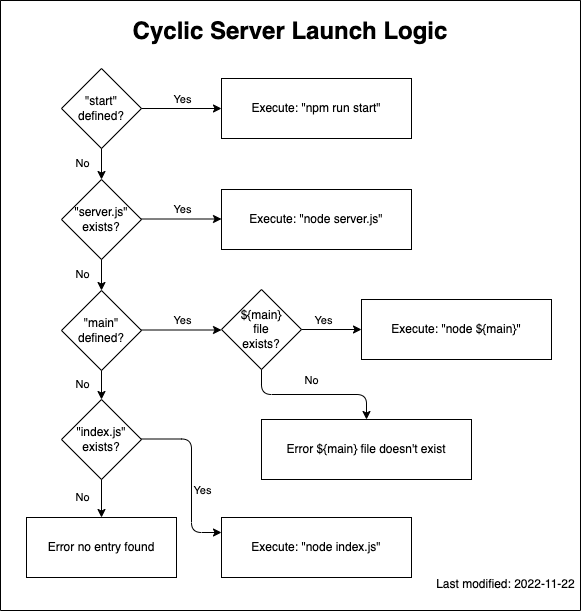

The diagram above was exported from draw.io. Its source (the exported page's mxGraphModel, read from the mxfile embedded in the PNG):
<mxGraphModel dx="920" dy="576" grid="1" gridSize="10" guides="1" tooltips="1" connect="1" arrows="1" fold="1" page="1" pageScale="1" pageWidth="1100" pageHeight="850" math="0" shadow="0">
  <root>
    <mxCell id="0" />
    <mxCell id="1" parent="0" />
    <mxCell id="40" value="" style="swimlane;startSize=0;fontSize=12;" vertex="1" parent="1">
      <mxGeometry width="580" height="610" as="geometry" />
    </mxCell>
    <mxCell id="2" value="&quot;start&quot;&lt;br&gt;defined?" style="rhombus;whiteSpace=wrap;html=1;" vertex="1" parent="40">
      <mxGeometry x="61" y="68" width="80" height="80" as="geometry" />
    </mxCell>
    <mxCell id="3" value="Execute: &quot;npm run start&quot;" style="rounded=0;whiteSpace=wrap;html=1;" vertex="1" parent="40">
      <mxGeometry x="221" y="78" width="190" height="60" as="geometry" />
    </mxCell>
    <mxCell id="4" style="edgeStyle=none;html=1;exitX=1;exitY=0.5;exitDx=0;exitDy=0;entryX=0;entryY=0.5;entryDx=0;entryDy=0;" edge="1" parent="40" source="2" target="3">
      <mxGeometry relative="1" as="geometry" />
    </mxCell>
    <mxCell id="10" value="Yes" style="edgeLabel;html=1;align=center;verticalAlign=middle;resizable=0;points=[];" vertex="1" connectable="0" parent="4">
      <mxGeometry x="-0.225" y="-2" relative="1" as="geometry">
        <mxPoint x="9" y="-12" as="offset" />
      </mxGeometry>
    </mxCell>
    <mxCell id="7" value="&quot;server.js&quot;&lt;br&gt;exists?" style="rhombus;whiteSpace=wrap;html=1;" vertex="1" parent="40">
      <mxGeometry x="61" y="179" width="80" height="80" as="geometry" />
    </mxCell>
    <mxCell id="9" style="edgeStyle=none;html=1;exitX=0.5;exitY=1;exitDx=0;exitDy=0;" edge="1" parent="40" source="2" target="7">
      <mxGeometry relative="1" as="geometry" />
    </mxCell>
    <mxCell id="11" value="No" style="edgeLabel;html=1;align=center;verticalAlign=middle;resizable=0;points=[];" vertex="1" connectable="0" parent="9">
      <mxGeometry x="-0.111" y="-1" relative="1" as="geometry">
        <mxPoint x="-19" as="offset" />
      </mxGeometry>
    </mxCell>
    <mxCell id="8" value="Execute: &quot;node server.js&quot;" style="rounded=0;whiteSpace=wrap;html=1;" vertex="1" parent="40">
      <mxGeometry x="221" y="189" width="190" height="60" as="geometry" />
    </mxCell>
    <mxCell id="12" style="edgeStyle=none;html=1;exitX=1;exitY=0.5;exitDx=0;exitDy=0;entryX=0;entryY=0.5;entryDx=0;entryDy=0;" edge="1" parent="40">
      <mxGeometry relative="1" as="geometry">
        <mxPoint x="141" y="218.5" as="sourcePoint" />
        <mxPoint x="221" y="218.5" as="targetPoint" />
      </mxGeometry>
    </mxCell>
    <mxCell id="13" value="Yes" style="edgeLabel;html=1;align=center;verticalAlign=middle;resizable=0;points=[];" vertex="1" connectable="0" parent="12">
      <mxGeometry x="-0.225" y="-2" relative="1" as="geometry">
        <mxPoint x="9" y="-12" as="offset" />
      </mxGeometry>
    </mxCell>
    <mxCell id="14" style="edgeStyle=none;html=1;exitX=0.5;exitY=1;exitDx=0;exitDy=0;" edge="1" parent="40" target="16">
      <mxGeometry relative="1" as="geometry">
        <mxPoint x="101" y="259" as="sourcePoint" />
      </mxGeometry>
    </mxCell>
    <mxCell id="15" value="No" style="edgeLabel;html=1;align=center;verticalAlign=middle;resizable=0;points=[];" vertex="1" connectable="0" parent="14">
      <mxGeometry x="-0.111" y="-1" relative="1" as="geometry">
        <mxPoint x="-19" as="offset" />
      </mxGeometry>
    </mxCell>
    <mxCell id="16" value="&quot;main&quot;&lt;br&gt;defined?" style="rhombus;whiteSpace=wrap;html=1;" vertex="1" parent="40">
      <mxGeometry x="61" y="290" width="80" height="80" as="geometry" />
    </mxCell>
    <mxCell id="18" style="edgeStyle=none;html=1;exitX=1;exitY=0.5;exitDx=0;exitDy=0;entryX=0;entryY=0.5;entryDx=0;entryDy=0;" edge="1" parent="40">
      <mxGeometry relative="1" as="geometry">
        <mxPoint x="141" y="329.5" as="sourcePoint" />
        <mxPoint x="221" y="329.5" as="targetPoint" />
      </mxGeometry>
    </mxCell>
    <mxCell id="19" value="Yes" style="edgeLabel;html=1;align=center;verticalAlign=middle;resizable=0;points=[];" vertex="1" connectable="0" parent="18">
      <mxGeometry x="-0.225" y="-2" relative="1" as="geometry">
        <mxPoint x="9" y="-12" as="offset" />
      </mxGeometry>
    </mxCell>
    <mxCell id="20" style="edgeStyle=none;html=1;exitX=0.5;exitY=1;exitDx=0;exitDy=0;" edge="1" parent="40" target="22">
      <mxGeometry relative="1" as="geometry">
        <mxPoint x="101" y="370" as="sourcePoint" />
      </mxGeometry>
    </mxCell>
    <mxCell id="21" value="No" style="edgeLabel;html=1;align=center;verticalAlign=middle;resizable=0;points=[];" vertex="1" connectable="0" parent="20">
      <mxGeometry x="-0.111" y="-1" relative="1" as="geometry">
        <mxPoint x="-19" as="offset" />
      </mxGeometry>
    </mxCell>
    <mxCell id="22" value="&quot;index.js&quot;&lt;br&gt;exists?" style="rhombus;whiteSpace=wrap;html=1;" vertex="1" parent="40">
      <mxGeometry x="61" y="399" width="80" height="80" as="geometry" />
    </mxCell>
    <mxCell id="23" value="Execute: &quot;node index.js&quot;" style="rounded=0;whiteSpace=wrap;html=1;" vertex="1" parent="40">
      <mxGeometry x="221" y="517" width="190" height="60" as="geometry" />
    </mxCell>
    <mxCell id="24" style="edgeStyle=orthogonalEdgeStyle;html=1;exitX=1;exitY=0.5;exitDx=0;exitDy=0;entryX=0;entryY=0.25;entryDx=0;entryDy=0;" edge="1" parent="40" target="23">
      <mxGeometry relative="1" as="geometry">
        <mxPoint x="141" y="438.5" as="sourcePoint" />
        <mxPoint x="221" y="438.5" as="targetPoint" />
        <Array as="points">
          <mxPoint x="191" y="439" />
          <mxPoint x="191" y="532" />
        </Array>
      </mxGeometry>
    </mxCell>
    <mxCell id="25" value="Yes" style="edgeLabel;html=1;align=center;verticalAlign=middle;resizable=0;points=[];" vertex="1" connectable="0" parent="24">
      <mxGeometry x="-0.225" y="-2" relative="1" as="geometry">
        <mxPoint x="12" y="34" as="offset" />
      </mxGeometry>
    </mxCell>
    <mxCell id="27" style="edgeStyle=none;html=1;exitX=0.5;exitY=1;exitDx=0;exitDy=0;entryX=0.5;entryY=0;entryDx=0;entryDy=0;" edge="1" parent="40" source="22">
      <mxGeometry relative="1" as="geometry">
        <mxPoint x="111" y="380" as="sourcePoint" />
        <mxPoint x="101" y="517" as="targetPoint" />
      </mxGeometry>
    </mxCell>
    <mxCell id="28" value="No" style="edgeLabel;html=1;align=center;verticalAlign=middle;resizable=0;points=[];" vertex="1" connectable="0" parent="27">
      <mxGeometry x="-0.111" y="-1" relative="1" as="geometry">
        <mxPoint x="-19" as="offset" />
      </mxGeometry>
    </mxCell>
    <mxCell id="29" value="${main}&lt;br&gt;file&lt;br&gt;exists?" style="rhombus;whiteSpace=wrap;html=1;" vertex="1" parent="40">
      <mxGeometry x="221" y="289" width="80" height="80" as="geometry" />
    </mxCell>
    <mxCell id="33" value="Error ${main} file doesn't exist" style="rounded=0;whiteSpace=wrap;html=1;" vertex="1" parent="40">
      <mxGeometry x="261" y="419" width="210" height="60" as="geometry" />
    </mxCell>
    <mxCell id="34" style="edgeStyle=orthogonalEdgeStyle;html=1;exitX=0.5;exitY=1;exitDx=0;exitDy=0;entryX=0.5;entryY=0;entryDx=0;entryDy=0;" edge="1" parent="40" source="29" target="33">
      <mxGeometry relative="1" as="geometry" />
    </mxCell>
    <mxCell id="35" value="No" style="edgeLabel;html=1;align=center;verticalAlign=middle;resizable=0;points=[];" vertex="1" connectable="0" parent="34">
      <mxGeometry x="-0.0516" y="-1" relative="1" as="geometry">
        <mxPoint y="-16" as="offset" />
      </mxGeometry>
    </mxCell>
    <mxCell id="36" value="&lt;b&gt;&lt;font style=&quot;font-size: 24px&quot;&gt;Cyclic Server Launch Logic&lt;/font&gt;&lt;/b&gt;" style="text;html=1;strokeColor=none;fillColor=none;align=center;verticalAlign=middle;whiteSpace=wrap;rounded=0;" vertex="1" parent="40">
      <mxGeometry y="16" width="580" height="30" as="geometry" />
    </mxCell>
    <mxCell id="17" value="Execute: &quot;node ${main}&quot;" style="rounded=0;whiteSpace=wrap;html=1;" vertex="1" parent="40">
      <mxGeometry x="361" y="299" width="190" height="60" as="geometry" />
    </mxCell>
    <mxCell id="30" style="edgeStyle=orthogonalEdgeStyle;html=1;exitX=1;exitY=0.5;exitDx=0;exitDy=0;entryX=0;entryY=0.5;entryDx=0;entryDy=0;" edge="1" parent="40" source="29" target="17">
      <mxGeometry relative="1" as="geometry" />
    </mxCell>
    <mxCell id="32" value="Yes" style="edgeLabel;html=1;align=center;verticalAlign=middle;resizable=0;points=[];" vertex="1" connectable="0" parent="30">
      <mxGeometry x="-0.3167" relative="1" as="geometry">
        <mxPoint x="1" y="-10" as="offset" />
      </mxGeometry>
    </mxCell>
    <mxCell id="26" value="Error no entry found" style="rounded=0;whiteSpace=wrap;html=1;" vertex="1" parent="40">
      <mxGeometry x="26" y="517" width="150" height="60" as="geometry" />
    </mxCell>
    <mxCell id="37" value="&lt;font style=&quot;font-size: 12px ; line-height: 1&quot;&gt;Last modified: 2022-11-22&amp;nbsp;&lt;br&gt;&lt;/font&gt;" style="text;html=1;strokeColor=none;fillColor=none;align=right;verticalAlign=middle;whiteSpace=wrap;rounded=0;fontSize=24;" vertex="1" parent="40">
      <mxGeometry x="410" y="550" width="170" height="60" as="geometry" />
    </mxCell>
  </root>
</mxGraphModel>